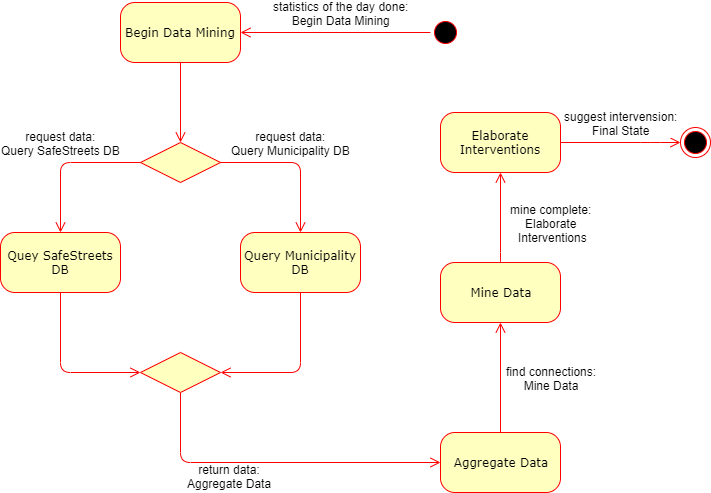

The diagram above was exported from draw.io. Its source (the exported page's mxGraphModel, read from the mxfile embedded in the PNG):
<mxGraphModel dx="2048" dy="731" grid="1" gridSize="10" guides="1" tooltips="1" connect="1" arrows="1" fold="1" page="1" pageScale="1" pageWidth="1100" pageHeight="850" background="#ffffff" math="0" shadow="0">
  <root>
    <mxCell id="0" />
    <mxCell id="1" parent="0" />
    <mxCell id="382b91b5511bd0f7-1" value="" style="ellipse;html=1;shape=startState;fillColor=#000000;strokeColor=#ff0000;rounded=1;shadow=0;comic=0;labelBackgroundColor=none;fontFamily=Verdana;fontSize=12;fontColor=#000000;align=center;direction=south;" parent="1" vertex="1">
      <mxGeometry x="550" y="135" width="30" height="30" as="geometry" />
    </mxCell>
    <mxCell id="382b91b5511bd0f7-5" value="Query Municipality DB" style="rounded=1;whiteSpace=wrap;html=1;arcSize=24;fillColor=#ffffc0;strokeColor=#ff0000;shadow=0;comic=0;labelBackgroundColor=none;fontFamily=Verdana;fontSize=12;fontColor=#000000;align=center;" parent="1" vertex="1">
      <mxGeometry x="360" y="350" width="120" height="60" as="geometry" />
    </mxCell>
    <mxCell id="382b91b5511bd0f7-6" value="Begin Data Mining" style="rounded=1;whiteSpace=wrap;html=1;arcSize=24;fillColor=#ffffc0;strokeColor=#ff0000;shadow=0;comic=0;labelBackgroundColor=none;fontFamily=Verdana;fontSize=12;fontColor=#000000;align=center;" parent="1" vertex="1">
      <mxGeometry x="240" y="120" width="120" height="60" as="geometry" />
    </mxCell>
    <mxCell id="3cde6dad864a17aa-3" style="edgeStyle=orthogonalEdgeStyle;html=1;exitX=1;exitY=0.25;labelBackgroundColor=none;endArrow=open;endSize=8;strokeColor=#ff0000;fontFamily=Verdana;fontSize=12;align=left;entryX=0.5;entryY=0;entryDx=0;entryDy=0;" parent="1" target="nkcvm6Ag70rNVMof4o_Z-3" edge="1">
      <mxGeometry relative="1" as="geometry">
        <mxPoint x="300" y="180" as="sourcePoint" />
        <mxPoint x="300" y="315" as="targetPoint" />
        <Array as="points" />
      </mxGeometry>
    </mxCell>
    <mxCell id="382b91b5511bd0f7-9" value="Aggregate Data" style="rounded=1;whiteSpace=wrap;html=1;arcSize=24;fillColor=#ffffc0;strokeColor=#ff0000;shadow=0;comic=0;labelBackgroundColor=none;fontFamily=Verdana;fontSize=12;fontColor=#000000;align=center;" parent="1" vertex="1">
      <mxGeometry x="560" y="550" width="120" height="60" as="geometry" />
    </mxCell>
    <mxCell id="2a3bc250acf0617d-9" style="edgeStyle=orthogonalEdgeStyle;html=1;labelBackgroundColor=none;endArrow=open;endSize=8;strokeColor=#ff0000;fontFamily=Verdana;fontSize=12;align=left;" parent="1" source="382b91b5511bd0f7-1" target="382b91b5511bd0f7-6" edge="1">
      <mxGeometry relative="1" as="geometry" />
    </mxCell>
    <mxCell id="nkcvm6Ag70rNVMof4o_Z-2" value="statistics of the day done:&lt;br&gt;Begin Data Mining" style="text;html=1;resizable=0;points=[];align=center;verticalAlign=middle;labelBackgroundColor=#ffffff;" parent="2a3bc250acf0617d-9" vertex="1" connectable="0">
      <mxGeometry x="0.25" y="-2" relative="1" as="geometry">
        <mxPoint x="29" y="-18" as="offset" />
      </mxGeometry>
    </mxCell>
    <mxCell id="2a3bc250acf0617d-15" style="edgeStyle=orthogonalEdgeStyle;html=1;labelBackgroundColor=none;endArrow=open;endSize=8;strokeColor=#ff0000;fontFamily=Verdana;fontSize=12;align=left;exitX=0.5;exitY=1;exitDx=0;exitDy=0;entryX=0;entryY=0.5;entryDx=0;entryDy=0;" parent="1" source="nkcvm6Ag70rNVMof4o_Z-5" target="382b91b5511bd0f7-9" edge="1">
      <mxGeometry relative="1" as="geometry">
        <mxPoint x="310" y="550" as="sourcePoint" />
        <mxPoint x="610" y="680" as="targetPoint" />
        <Array as="points">
          <mxPoint x="300" y="580" />
        </Array>
      </mxGeometry>
    </mxCell>
    <mxCell id="nkcvm6Ag70rNVMof4o_Z-12" value="return data:&lt;br&gt;Aggregate Data" style="text;html=1;resizable=0;points=[];align=center;verticalAlign=middle;labelBackgroundColor=#ffffff;" parent="2a3bc250acf0617d-15" vertex="1" connectable="0">
      <mxGeometry x="-0.5861" y="-5" relative="1" as="geometry">
        <mxPoint x="53" y="15" as="offset" />
      </mxGeometry>
    </mxCell>
    <mxCell id="nkcvm6Ag70rNVMof4o_Z-1" value="" style="ellipse;html=1;shape=endState;fillColor=#000000;strokeColor=#ff0000;rounded=1;shadow=0;comic=0;labelBackgroundColor=none;fontFamily=Verdana;fontSize=12;fontColor=#000000;align=center;" parent="1" vertex="1">
      <mxGeometry x="800" y="245" width="30" height="30" as="geometry" />
    </mxCell>
    <mxCell id="nkcvm6Ag70rNVMof4o_Z-3" value="" style="rhombus;whiteSpace=wrap;html=1;fillColor=#FFFFC0;strokeColor=#FF0000;" parent="1" vertex="1">
      <mxGeometry x="260" y="260" width="80" height="40" as="geometry" />
    </mxCell>
    <mxCell id="nkcvm6Ag70rNVMof4o_Z-4" value="Quey SafeStreets&lt;br&gt;DB" style="rounded=1;whiteSpace=wrap;html=1;arcSize=24;fillColor=#ffffc0;strokeColor=#ff0000;shadow=0;comic=0;labelBackgroundColor=none;fontFamily=Verdana;fontSize=12;fontColor=#000000;align=center;" parent="1" vertex="1">
      <mxGeometry x="120" y="350" width="120" height="60" as="geometry" />
    </mxCell>
    <mxCell id="nkcvm6Ag70rNVMof4o_Z-5" value="" style="rhombus;whiteSpace=wrap;html=1;fillColor=#FFFFC0;strokeColor=#FF0000;" parent="1" vertex="1">
      <mxGeometry x="260" y="470" width="80" height="40" as="geometry" />
    </mxCell>
    <mxCell id="nkcvm6Ag70rNVMof4o_Z-6" style="edgeStyle=orthogonalEdgeStyle;html=1;exitX=0;exitY=0.5;labelBackgroundColor=none;endArrow=open;endSize=8;strokeColor=#ff0000;fontFamily=Verdana;fontSize=12;align=left;entryX=0.5;entryY=0;entryDx=0;entryDy=0;exitDx=0;exitDy=0;" parent="1" source="nkcvm6Ag70rNVMof4o_Z-3" target="nkcvm6Ag70rNVMof4o_Z-4" edge="1">
      <mxGeometry relative="1" as="geometry">
        <mxPoint x="310" y="190" as="sourcePoint" />
        <mxPoint x="310" y="270" as="targetPoint" />
        <Array as="points" />
      </mxGeometry>
    </mxCell>
    <mxCell id="nkcvm6Ag70rNVMof4o_Z-10" value="request data:&lt;br&gt;Query SafeStreets DB" style="text;html=1;resizable=0;points=[];align=center;verticalAlign=middle;labelBackgroundColor=#ffffff;" parent="nkcvm6Ag70rNVMof4o_Z-6" vertex="1" connectable="0">
      <mxGeometry x="-0.2667" y="-4" relative="1" as="geometry">
        <mxPoint x="-25" y="-16" as="offset" />
      </mxGeometry>
    </mxCell>
    <mxCell id="nkcvm6Ag70rNVMof4o_Z-7" style="edgeStyle=orthogonalEdgeStyle;html=1;exitX=1;exitY=0.5;labelBackgroundColor=none;endArrow=open;endSize=8;strokeColor=#ff0000;fontFamily=Verdana;fontSize=12;align=left;entryX=0.5;entryY=0;entryDx=0;entryDy=0;exitDx=0;exitDy=0;" parent="1" source="nkcvm6Ag70rNVMof4o_Z-3" target="382b91b5511bd0f7-5" edge="1">
      <mxGeometry relative="1" as="geometry">
        <mxPoint x="270" y="290" as="sourcePoint" />
        <mxPoint x="190" y="360" as="targetPoint" />
        <Array as="points" />
      </mxGeometry>
    </mxCell>
    <mxCell id="nkcvm6Ag70rNVMof4o_Z-11" value="request data:&lt;br&gt;Query Municipality DB" style="text;html=1;resizable=0;points=[];align=center;verticalAlign=middle;labelBackgroundColor=#ffffff;" parent="nkcvm6Ag70rNVMof4o_Z-7" vertex="1" connectable="0">
      <mxGeometry x="-0.1733" y="3" relative="1" as="geometry">
        <mxPoint x="8" y="-17" as="offset" />
      </mxGeometry>
    </mxCell>
    <mxCell id="nkcvm6Ag70rNVMof4o_Z-8" style="edgeStyle=orthogonalEdgeStyle;html=1;exitX=0.5;exitY=1;labelBackgroundColor=none;endArrow=open;endSize=8;strokeColor=#ff0000;fontFamily=Verdana;fontSize=12;align=left;entryX=1;entryY=0.5;entryDx=0;entryDy=0;exitDx=0;exitDy=0;" parent="1" source="382b91b5511bd0f7-5" target="nkcvm6Ag70rNVMof4o_Z-5" edge="1">
      <mxGeometry relative="1" as="geometry">
        <mxPoint x="360" y="450" as="sourcePoint" />
        <mxPoint x="440" y="520" as="targetPoint" />
        <Array as="points" />
      </mxGeometry>
    </mxCell>
    <mxCell id="nkcvm6Ag70rNVMof4o_Z-9" style="edgeStyle=orthogonalEdgeStyle;html=1;exitX=0.5;exitY=1;labelBackgroundColor=none;endArrow=open;endSize=8;strokeColor=#ff0000;fontFamily=Verdana;fontSize=12;align=left;entryX=0;entryY=0.5;entryDx=0;entryDy=0;exitDx=0;exitDy=0;" parent="1" source="nkcvm6Ag70rNVMof4o_Z-4" target="nkcvm6Ag70rNVMof4o_Z-5" edge="1">
      <mxGeometry relative="1" as="geometry">
        <mxPoint x="360" y="300" as="sourcePoint" />
        <mxPoint x="440" y="370" as="targetPoint" />
        <Array as="points" />
      </mxGeometry>
    </mxCell>
    <mxCell id="nkcvm6Ag70rNVMof4o_Z-13" value="Mine Data" style="rounded=1;whiteSpace=wrap;html=1;arcSize=24;fillColor=#ffffc0;strokeColor=#ff0000;shadow=0;comic=0;labelBackgroundColor=none;fontFamily=Verdana;fontSize=12;fontColor=#000000;align=center;" parent="1" vertex="1">
      <mxGeometry x="560" y="380" width="120" height="60" as="geometry" />
    </mxCell>
    <mxCell id="nkcvm6Ag70rNVMof4o_Z-16" style="edgeStyle=orthogonalEdgeStyle;html=1;labelBackgroundColor=none;endArrow=open;endSize=8;strokeColor=#ff0000;fontFamily=Verdana;fontSize=12;align=left;entryX=0.5;entryY=1;entryDx=0;entryDy=0;exitX=0.5;exitY=0;exitDx=0;exitDy=0;" parent="1" source="382b91b5511bd0f7-9" target="nkcvm6Ag70rNVMof4o_Z-13" edge="1">
      <mxGeometry relative="1" as="geometry">
        <mxPoint x="720" y="500" as="sourcePoint" />
        <mxPoint x="570" y="590" as="targetPoint" />
        <Array as="points" />
      </mxGeometry>
    </mxCell>
    <mxCell id="nkcvm6Ag70rNVMof4o_Z-17" value="find connections:&lt;br&gt;Mine Data" style="text;html=1;resizable=0;points=[];align=center;verticalAlign=middle;labelBackgroundColor=#ffffff;" parent="nkcvm6Ag70rNVMof4o_Z-16" vertex="1" connectable="0">
      <mxGeometry x="-0.5861" y="-5" relative="1" as="geometry">
        <mxPoint x="45" y="-32" as="offset" />
      </mxGeometry>
    </mxCell>
    <mxCell id="nkcvm6Ag70rNVMof4o_Z-18" value="Elaborate Interventions" style="rounded=1;whiteSpace=wrap;html=1;arcSize=24;fillColor=#ffffc0;strokeColor=#ff0000;shadow=0;comic=0;labelBackgroundColor=none;fontFamily=Verdana;fontSize=12;fontColor=#000000;align=center;" parent="1" vertex="1">
      <mxGeometry x="560" y="230" width="120" height="60" as="geometry" />
    </mxCell>
    <mxCell id="nkcvm6Ag70rNVMof4o_Z-25" style="edgeStyle=orthogonalEdgeStyle;html=1;labelBackgroundColor=none;endArrow=open;endSize=8;strokeColor=#ff0000;fontFamily=Verdana;fontSize=12;align=left;entryX=0.5;entryY=1;entryDx=0;entryDy=0;exitX=0.492;exitY=0;exitDx=0;exitDy=0;exitPerimeter=0;" parent="1" source="nkcvm6Ag70rNVMof4o_Z-13" target="nkcvm6Ag70rNVMof4o_Z-18" edge="1">
      <mxGeometry relative="1" as="geometry">
        <mxPoint x="619" y="375" as="sourcePoint" />
        <mxPoint x="619" y="265" as="targetPoint" />
        <Array as="points">
          <mxPoint x="620" y="380" />
        </Array>
      </mxGeometry>
    </mxCell>
    <mxCell id="nkcvm6Ag70rNVMof4o_Z-26" value="mine complete:&lt;br&gt;Elaborate&lt;br&gt;&amp;nbsp;Interventions" style="text;html=1;resizable=0;points=[];align=center;verticalAlign=middle;labelBackgroundColor=#ffffff;" parent="nkcvm6Ag70rNVMof4o_Z-25" vertex="1" connectable="0">
      <mxGeometry x="-0.5861" y="-5" relative="1" as="geometry">
        <mxPoint x="45" y="-22" as="offset" />
      </mxGeometry>
    </mxCell>
    <mxCell id="nkcvm6Ag70rNVMof4o_Z-28" style="edgeStyle=orthogonalEdgeStyle;html=1;labelBackgroundColor=none;endArrow=open;endSize=8;strokeColor=#ff0000;fontFamily=Verdana;fontSize=12;align=left;entryX=0;entryY=0.5;entryDx=0;entryDy=0;exitX=1;exitY=0.5;exitDx=0;exitDy=0;" parent="1" source="nkcvm6Ag70rNVMof4o_Z-18" target="nkcvm6Ag70rNVMof4o_Z-1" edge="1">
      <mxGeometry relative="1" as="geometry">
        <mxPoint x="629" y="390" as="sourcePoint" />
        <mxPoint x="630" y="300" as="targetPoint" />
        <Array as="points">
          <mxPoint x="770" y="260" />
          <mxPoint x="770" y="260" />
        </Array>
      </mxGeometry>
    </mxCell>
    <mxCell id="nkcvm6Ag70rNVMof4o_Z-29" value="suggest intervension:&lt;br&gt;Final State" style="text;html=1;resizable=0;points=[];align=center;verticalAlign=middle;labelBackgroundColor=#ffffff;" parent="nkcvm6Ag70rNVMof4o_Z-28" vertex="1" connectable="0">
      <mxGeometry x="-0.5861" y="-5" relative="1" as="geometry">
        <mxPoint x="35" y="-25" as="offset" />
      </mxGeometry>
    </mxCell>
  </root>
</mxGraphModel>